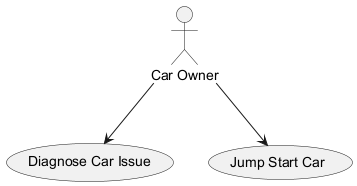

The diagram above was rendered by PlantUML. Its source (embedded in the PNG):
@startuml
actor User as "Car Owner"
usecase "Diagnose Car Issue" as Diagnose
User --> Diagnose
usecase "Jump Start Car" as JumpStart
User --> JumpStart
@enduml